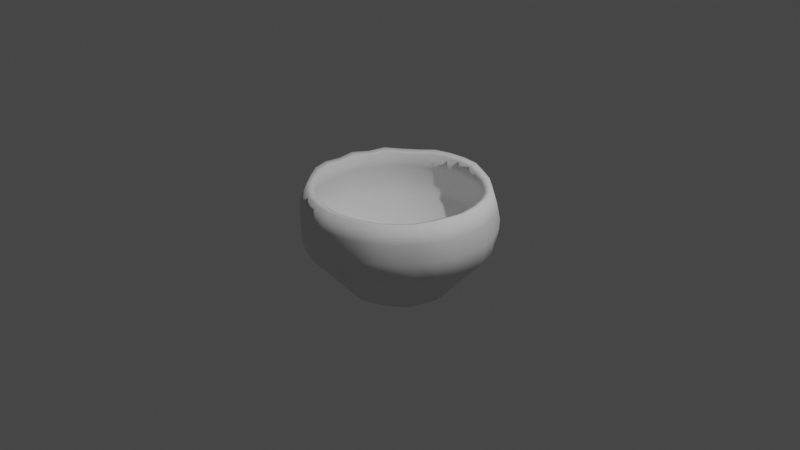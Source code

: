 # Source: woodcup.blend  (saved by Blender 2.80.75; exported with 4.5.12 LTS)
import bpy
from mathutils import Matrix  # noqa: F401  (used for matrix-valued properties, if any)

bpy.ops.wm.read_factory_settings(use_empty=True)
scene = bpy.context.scene
scene.name = 'Scene'

# ---- collections
col_collection = bpy.data.collections.new('Collection'); scene.collection.children.link(col_collection)

# ---- world
world_world = bpy.data.worlds.new('World'); scene.world = world_world
world_world.use_nodes = True; world_world.node_tree.nodes.clear()
_N = world_world.node_tree.nodes; _L = world_world.node_tree.links
n0 = _N.new('ShaderNodeOutputWorld'); n0.name = 'World Output'; n0.location = (300, 300)
n1 = _N.new('ShaderNodeBackground'); n1.name = 'Background'; n1.location = (10, 300)
n1.inputs[0].default_value = (0.05088, 0.05088, 0.05088, 1.0)
_L.new(n1.outputs[0], n0.inputs[0])
n0.is_active_output = True
world_world.color = (0.05088, 0.05088, 0.05088)
world_world.use_sun_shadow = False
world_world.sun_shadow_jitter_overblur = 0.0

# ---- cameras
cam_camera = bpy.data.cameras.new('Camera')
cam_camera.clip_end = 100.0
cam_camera.ortho_scale = 7.314

# ---- lights
light_light = bpy.data.lights.new('Light', 'POINT')
light_light.transmission_factor = 0.0
light_light.energy = 1000.0
light_light.shadow_soft_size = 0.1
light_light.shadow_maximum_resolution = 0.006
light_light.use_absolute_resolution = True

# ---- meshes
me_sphere = bpy.data.meshes.new('Sphere')
me_sphere.from_pydata([(0.0005911, 0.9409, 0.398), (0.0005911, 0.9989, 0.2067), (0.0, 1.0, 7.55e-08), (0.0005911, 0.9989, -0.191), (0.0005912, 0.3126, -0.738), (0.1843, 0.9228, 0.398), (0.1913, 0.9619, 0.1951), (0.1995, 0.9989, 0.007855), (0.1957, 0.9797, -0.191), (0.1023, 0.5104, -0.738), (0.09214, 0.4593, -0.738), (0.07845, 0.3904, -0.738), (0.06, 0.3017, -0.7316), (0.04133, 0.2078, -0.7316), (0.02107, 0.1059, -0.7316), (0.3536, 0.8536, 0.3827), (0.3832, 0.9228, 0.2067), (0.3827, 0.9239, 7.55e-08), (0.3753, 0.9061, -0.1951), (0.1957, 0.4725, -0.7316), (0.1762, 0.4253, -0.7316), (0.1498, 0.3617, -0.7316), (0.1177, 0.2842, -0.7316), (0.08107, 0.1957, -0.7316), (0.04273, 0.1007, -0.738), (0.5133, 0.7682, 0.3827), (0.5449, 0.8155, 0.1951), (0.567, 0.8467, 0.007855), (0.5561, 0.8304, -0.191), (0.2903, 0.4326, -0.738), (0.2557, 0.3827, -0.7316), (0.2175, 0.3255, -0.7316), (0.1748, 0.2597, -0.738), (0.1206, 0.1786, -0.738), (0.06, 0.0898, -0.7316), (0.6533, 0.6533, 0.3827), (0.6935, 0.6935, 0.1951), (0.7215, 0.7199, 0.007855), (0.7076, 0.706, -0.191), (0.3617, 0.3617, -0.7316), (0.3324, 0.3308, -0.738), (0.2768, 0.2768, -0.7316), (0.2175, 0.2175, -0.7316), (0.1498, 0.1498, -0.7316), (0.07637, 0.07637, -0.7316), (0.7837, 0.5223, 0.398), (0.832, 0.5545, 0.2067), (0.8483, 0.5654, 0.007855), (0.8155, 0.5449, -0.1951), (0.4341, 0.2887, -0.738), (0.3908, 0.2597, -0.738), (0.3255, 0.2175, -0.7316), (0.2613, 0.1732, -0.738), (0.1762, 0.1177, -0.7316), (0.0898, 0.06, -0.7316), (0.8708, 0.3594, 0.398), (0.9061, 0.3753, 0.1951), (0.9425, 0.3891, 0.007855), (0.9244, 0.3816, -0.191), (0.4725, 0.1957, -0.7316), (0.4341, 0.1786, -0.738), (0.3617, 0.1498, -0.7316), (0.2842, 0.1177, -0.7316), (0.1957, 0.08107, -0.7316), (0.1023, 0.04114, -0.738), (0.9244, 0.1828, 0.398), (0.9813, 0.1941, 0.2067), (1.0, 0.1979, 0.007855), (0.9813, 0.1941, -0.191), (0.512, 0.1007, -0.738), (0.4515, 0.0898, -0.7316), (0.392, 0.07686, -0.738), (0.3081, 0.06018, -0.738), (0.2124, 0.04114, -0.738), (0.1086, 0.02049, -0.738), (0.9239, -2.745e-07, 0.3827), (0.9808, -3.937e-07, 0.1951), (1.0, -3.788e-07, 7.55e-08), (0.9808, -3.937e-07, -0.1951), (0.522, -0.0009936, -0.738), (0.4603, -3.256e-07, -0.7316), (0.3915, -3.174e-07, -0.7316), (0.3076, -3.297e-07, -0.7316), (0.2119, -3.091e-07, -0.7316), (0.1107, -0.0009937, -0.738), (0.9244, -0.1847, 0.398), (0.9619, -0.1913, 0.1951), (1.0, -0.1999, 0.007855), (0.9619, -0.1913, -0.1951), (0.5016, -0.09978, -0.7316), (0.4608, -0.09254, -0.738), (0.3839, -0.07637, -0.7316), (0.3081, -0.06217, -0.738), (0.2124, -0.04313, -0.738), (0.1086, -0.02247, -0.738), (0.8708, -0.3614, 0.398), (0.9244, -0.3836, 0.2067), (0.9425, -0.3911, 0.007855), (0.9061, -0.3753, -0.1951), (0.4725, -0.1957, -0.7316), (0.4341, -0.1806, -0.738), (0.3617, -0.1498, -0.7316), (0.2903, -0.121, -0.738), (0.2001, -0.08365, -0.738), (0.09978, -0.04133, -0.7316), (0.7682, -0.5133, 0.3827), (0.832, -0.5565, 0.2067), (0.8315, -0.5556, 7.55e-08), (0.832, -0.5565, -0.191), (0.4341, -0.2907, -0.738), (0.3827, -0.2557, -0.7316), (0.3324, -0.2227, -0.738), (0.2613, -0.1752, -0.738), (0.1802, -0.121, -0.738), (0.09214, -0.06217, -0.738), (0.6533, -0.6533, 0.3827), (0.6935, -0.6935, 0.1951), (0.7071, -0.7071, 7.55e-08), (0.6935, -0.6935, -0.1951), (0.3617, -0.3617, -0.7316), (0.3324, -0.3328, -0.738), (0.2828, -0.2832, -0.738), (0.2223, -0.2227, -0.738), (0.1533, -0.1537, -0.738), (0.07845, -0.07885, -0.738), (0.5133, -0.7682, 0.3827), (0.5561, -0.8324, 0.2067), (0.567, -0.8487, 0.007855), (0.5561, -0.8324, -0.191), (0.2842, -0.4253, -0.7316), (0.2557, -0.3827, -0.7316), (0.2175, -0.3255, -0.7316), (0.1709, -0.2557, -0.7316), (0.1177, -0.1762, -0.7316), (0.06176, -0.09254, -0.738), (0.0005912, -0.0009937, -0.738), (0.3536, -0.8536, 0.3827), (0.3753, -0.9061, 0.1951), (0.3907, -0.9429, 0.007855), (0.3753, -0.9061, -0.1951), (0.1957, -0.4725, -0.7316), (0.1762, -0.4253, -0.7316), (0.1533, -0.3697, -0.738), (0.1206, -0.2907, -0.738), (0.08107, -0.1957, -0.7316), (0.04273, -0.1027, -0.738), (0.1802, -0.9061, 0.3827), (0.1913, -0.9619, 0.1951), (0.1951, -0.9808, 7.55e-08), (0.1957, -0.9817, -0.191), (0.09978, -0.5016, -0.7316), (0.09214, -0.4613, -0.738), (0.07845, -0.3924, -0.738), (0.06176, -0.3085, -0.738), (0.04133, -0.2078, -0.7316), (0.02107, -0.1059, -0.7316), (6.357e-08, -0.9239, 0.3827), (0.000591, -1.001, 0.2067), (-1.003e-07, -1.0, 7.55e-08), (-8.544e-08, -0.9808, -0.1951), (0.0005912, -0.5224, -0.738), (9.913e-09, -0.4603, -0.7316), (4.291e-08, -0.3915, -0.7316), (0.0005912, -0.3146, -0.738), (5.941e-08, -0.2119, -0.7316), (5.941e-08, -0.108, -0.7316), (-0.1832, -0.9248, 0.398), (-0.1913, -0.9619, 0.1951), (-0.1983, -1.001, 0.007855), (-0.1945, -0.9817, -0.191), (-0.1011, -0.5124, -0.738), (-0.0898, -0.4515, -0.7316), (-0.07727, -0.3924, -0.738), (-0.06058, -0.3085, -0.738), (-0.04155, -0.2128, -0.738), (-0.02089, -0.109, -0.738), (-0.3598, -0.8712, 0.398), (-0.3753, -0.9061, 0.1951), (-0.3827, -0.9239, 7.55e-08), (-0.3753, -0.9061, -0.1951), (-0.1957, -0.4725, -0.7316), (-0.1762, -0.4253, -0.7316), (-0.1498, -0.3617, -0.7316), (-0.1194, -0.2907, -0.738), (-0.08107, -0.1957, -0.7316), (-0.04133, -0.09978, -0.7316), (-0.5133, -0.7682, 0.3827), (-0.5549, -0.8324, 0.2067), (-0.5556, -0.8315, 7.55e-08), (-0.5449, -0.8155, -0.1951), (-0.2842, -0.4253, -0.7316), (-0.2601, -0.3912, -0.738), (-0.2175, -0.3255, -0.7316), (-0.1736, -0.2617, -0.738), (-0.1177, -0.1762, -0.7316), (-0.06058, -0.09254, -0.738), (-0.6533, -0.6533, 0.3827), (-0.7064, -0.708, 0.2067), (-0.7071, -0.7071, 7.55e-08), (-0.7064, -0.708, -0.191), (-0.3617, -0.3617, -0.7316), (-0.3312, -0.3328, -0.738), (-0.2768, -0.2768, -0.7316), (-0.2175, -0.2175, -0.7316), (-0.1521, -0.1537, -0.738), (-0.07637, -0.07637, -0.7316), (-0.7682, -0.5133, 0.3827), (-0.8308, -0.5565, 0.2067), (-0.8315, -0.5556, 7.55e-08), (-0.8308, -0.5565, -0.191), (-0.4253, -0.2842, -0.7316), (-0.3896, -0.2617, -0.738), (-0.3312, -0.2227, -0.738), (-0.2557, -0.1709, -0.7316), (-0.179, -0.121, -0.738), (-0.09096, -0.06217, -0.738), (-0.8696, -0.3614, 0.398), (-0.9232, -0.3836, 0.2067), (-0.9413, -0.3911, 0.007855), (-0.9061, -0.3753, -0.1951), (-0.4725, -0.1957, -0.7316), (-0.433, -0.1806, -0.738), (-0.3617, -0.1498, -0.7316), (-0.2891, -0.121, -0.738), (-0.1957, -0.08107, -0.7316), (-0.1011, -0.04313, -0.738), (-0.9232, -0.1847, 0.398), (-0.9801, -0.1961, 0.2067), (-0.9993, -0.1999, 0.007855), (-0.9619, -0.1913, -0.1951), (-0.5108, -0.1027, -0.738), (-0.4597, -0.09254, -0.738), (-0.3908, -0.07885, -0.738), (-0.3069, -0.06217, -0.738), (-0.2112, -0.04313, -0.738), (-0.1074, -0.02247, -0.738), (-0.9239, -3.192e-07, 0.3827), (-0.9808, -9.567e-08, 0.1951), (-1.019, -0.0009935, 0.007855), (-0.9993, -0.0009934, -0.191), (-0.5115, -3.174e-07, -0.7316), (-0.4687, -0.0009936, -0.738), (-0.3915, -2.431e-07, -0.7316), (-0.313, -0.0009936, -0.738), (-0.2119, -2.802e-07, -0.7316), (-0.1095, -0.0009937, -0.738), (-0.9232, 0.1828, 0.398), (-0.9801, 0.1941, 0.2067), (-0.9993, 0.1979, 0.007855), (-0.9801, 0.1941, -0.191), (-0.5108, 0.1007, -0.738), (-0.4597, 0.09056, -0.738), (-0.3908, 0.07686, -0.738), (-0.3017, 0.06, -0.7316), (-0.2112, 0.04114, -0.738), (-0.1059, 0.02107, -0.7316), (-0.8536, 0.3536, 0.3827), (-0.9232, 0.3816, 0.2067), (-0.9239, 0.3827, 7.55e-08), (-0.9061, 0.3753, -0.1951), (-0.4725, 0.1957, -0.7316), (-0.433, 0.1786, -0.738), (-0.3681, 0.1517, -0.738), (-0.2842, 0.1177, -0.7316), (-0.199, 0.08166, -0.738), (-0.1011, 0.04114, -0.738), (-0.7825, 0.5223, 0.398), (-0.8308, 0.5545, 0.2067), (-0.8315, 0.5556, 7.55e-08), (-0.8308, 0.5545, -0.191), (-0.433, 0.2887, -0.738), (-0.3827, 0.2557, -0.7316), (-0.3312, 0.2207, -0.738), (-0.2601, 0.1732, -0.738), (-0.179, 0.119, -0.738), (-0.0898, 0.06, -0.7316), (-0.6533, 0.6533, 0.3827), (-0.7064, 0.706, 0.2067), (-0.7203, 0.7199, 0.007855), (-0.6935, 0.6935, -0.1951), (-0.3681, 0.3677, -0.738), (-0.3312, 0.3308, -0.738), (-0.2816, 0.2812, -0.738), (-0.2211, 0.2207, -0.738), (-0.1521, 0.1517, -0.738), (-0.07637, 0.07637, -0.7316), (-0.5133, 0.7682, 0.3827), (-0.5549, 0.8304, 0.2067), (-0.5556, 0.8315, 7.55e-08), (-0.5549, 0.8304, -0.191), (-0.2891, 0.4326, -0.738), (-0.2601, 0.3892, -0.738), (-0.2175, 0.3255, -0.7316), (-0.1736, 0.2597, -0.738), (-0.1177, 0.1762, -0.7316), (-0.06058, 0.09056, -0.738), (-0.3598, 0.8692, 0.398), (-0.382, 0.9228, 0.2067), (-0.3895, 0.9409, 0.007855), (-0.3753, 0.9061, -0.1951), (-0.1957, 0.4725, -0.7316), (-0.179, 0.4326, -0.738), (-0.1521, 0.3677, -0.738), (-0.1194, 0.2887, -0.738), (-0.08107, 0.1957, -0.7316), (-0.04133, 0.09978, -0.7316), (-0.1832, 0.9228, 0.398), (-0.1945, 0.9797, 0.2067), (-0.1951, 0.9808, 7.55e-08), (-0.1945, 0.9797, -0.191), (-0.1011, 0.5104, -0.738), (-0.0898, 0.4515, -0.7316), (-0.07637, 0.3839, -0.7316), (-0.06058, 0.3065, -0.738), (-0.04154, 0.2108, -0.738), (-0.02107, 0.1059, -0.7316), (9.241e-08, 0.5115, -0.7316), (2.079e-07, 0.4603, -0.7316), (1.419e-07, 0.3915, -0.7316), (0.0005912, 0.215, -0.738), (0.0005912, 0.1091, -0.738)], [], [(1, 0, 5, 6), (320, 319, 13, 14), (2, 1, 6, 7), (135, 320, 14), (3, 2, 7, 8), (316, 3, 8, 9), (317, 316, 9, 10), (318, 317, 10, 11), (4, 318, 11, 12), (319, 4, 12, 13), (12, 11, 21, 22), (13, 12, 22, 23), (6, 5, 15, 16), (14, 13, 23, 24), (7, 6, 16, 17), (135, 14, 24), (8, 7, 17, 18), (9, 8, 18, 19), (10, 9, 19, 20), (11, 10, 20, 21), (19, 18, 28, 29), (20, 19, 29, 30), (21, 20, 30, 31), (22, 21, 31, 32), (23, 22, 32, 33), (16, 15, 25, 26), (24, 23, 33, 34), (17, 16, 26, 27), (135, 24, 34), (18, 17, 27, 28), (33, 32, 42, 43), (26, 25, 35, 36), (34, 33, 43, 44), (27, 26, 36, 37), (135, 34, 44), (28, 27, 37, 38), (29, 28, 38, 39), (30, 29, 39, 40), (31, 30, 40, 41), (32, 31, 41, 42), (40, 39, 49, 50), (41, 40, 50, 51), (42, 41, 51, 52), (43, 42, 52, 53), (36, 35, 45, 46), (44, 43, 53, 54), (37, 36, 46, 47), (135, 44, 54), (38, 37, 47, 48), (39, 38, 48, 49), (46, 45, 55, 56), (54, 53, 63, 64), (47, 46, 56, 57), (135, 54, 64), (48, 47, 57, 58), (49, 48, 58, 59), (50, 49, 59, 60), (51, 50, 60, 61), (52, 51, 61, 62), (53, 52, 62, 63), (60, 59, 69, 70), (61, 60, 70, 71), (62, 61, 71, 72), (63, 62, 72, 73), (56, 55, 65, 66), (64, 63, 73, 74), (57, 56, 66, 67), (135, 64, 74), (58, 57, 67, 68), (59, 58, 68, 69), (74, 73, 83, 84), (67, 66, 76, 77), (135, 74, 84), (68, 67, 77, 78), (69, 68, 78, 79), (70, 69, 79, 80), (71, 70, 80, 81), (72, 71, 81, 82), (73, 72, 82, 83), (66, 65, 75, 76), (81, 80, 90, 91), (82, 81, 91, 92), (83, 82, 92, 93), (76, 75, 85, 86), (84, 83, 93, 94), (77, 76, 86, 87), (135, 84, 94), (78, 77, 87, 88), (79, 78, 88, 89), (80, 79, 89, 90), (87, 86, 96, 97), (135, 94, 104), (88, 87, 97, 98), (89, 88, 98, 99), (90, 89, 99, 100), (91, 90, 100, 101), (92, 91, 101, 102), (93, 92, 102, 103), (86, 85, 95, 96), (94, 93, 103, 104), (101, 100, 110, 111), (102, 101, 111, 112), (103, 102, 112, 113), (96, 95, 105, 106), (104, 103, 113, 114), (97, 96, 106, 107), (135, 104, 114), (98, 97, 107, 108), (99, 98, 108, 109), (100, 99, 109, 110), (135, 114, 124), (108, 107, 117, 118), (109, 108, 118, 119), (110, 109, 119, 120), (111, 110, 120, 121), (112, 111, 121, 122), (113, 112, 122, 123), (106, 105, 115, 116), (114, 113, 123, 124), (107, 106, 116, 117), (122, 121, 131, 132), (123, 122, 132, 133), (116, 115, 125, 126), (124, 123, 133, 134), (117, 116, 126, 127), (135, 124, 134), (118, 117, 127, 128), (119, 118, 128, 129), (120, 119, 129, 130), (121, 120, 130, 131), (129, 128, 139, 140), (130, 129, 140, 141), (131, 130, 141, 142), (132, 131, 142, 143), (133, 132, 143, 144), (126, 125, 136, 137), (134, 133, 144, 145), (127, 126, 137, 138), (135, 134, 145), (128, 127, 138, 139), (144, 143, 153, 154), (137, 136, 146, 147), (145, 144, 154, 155), (138, 137, 147, 148), (135, 145, 155), (139, 138, 148, 149), (140, 139, 149, 150), (141, 140, 150, 151), (142, 141, 151, 152), (143, 142, 152, 153), (150, 149, 159, 160), (151, 150, 160, 161), (152, 151, 161, 162), (153, 152, 162, 163), (154, 153, 163, 164), (147, 146, 156, 157), (155, 154, 164, 165), (148, 147, 157, 158), (135, 155, 165), (149, 148, 158, 159), (164, 163, 173, 174), (157, 156, 166, 167), (165, 164, 174, 175), (158, 157, 167, 168), (135, 165, 175), (159, 158, 168, 169), (160, 159, 169, 170), (161, 160, 170, 171), (162, 161, 171, 172), (163, 162, 172, 173), (171, 170, 180, 181), (172, 171, 181, 182), (173, 172, 182, 183), (174, 173, 183, 184), (167, 166, 176, 177), (175, 174, 184, 185), (168, 167, 177, 178), (135, 175, 185), (169, 168, 178, 179), (170, 169, 179, 180), (177, 176, 186, 187), (185, 184, 194, 195), (178, 177, 187, 188), (135, 185, 195), (179, 178, 188, 189), (180, 179, 189, 190), (181, 180, 190, 191), (182, 181, 191, 192), (183, 182, 192, 193), (184, 183, 193, 194), (191, 190, 200, 201), (192, 191, 201, 202), (193, 192, 202, 203), (194, 193, 203, 204), (187, 186, 196, 197), (195, 194, 204, 205), (188, 187, 197, 198), (135, 195, 205), (189, 188, 198, 199), (190, 189, 199, 200), (205, 204, 214, 215), (198, 197, 207, 208), (135, 205, 215), (199, 198, 208, 209), (200, 199, 209, 210), (201, 200, 210, 211), (202, 201, 211, 212), (203, 202, 212, 213), (204, 203, 213, 214), (197, 196, 206, 207), (212, 211, 221, 222), (213, 212, 222, 223), (214, 213, 223, 224), (207, 206, 216, 217), (215, 214, 224, 225), (208, 207, 217, 218), (135, 215, 225), (209, 208, 218, 219), (210, 209, 219, 220), (211, 210, 220, 221), (135, 225, 235), (219, 218, 228, 229), (220, 219, 229, 230), (221, 220, 230, 231), (222, 221, 231, 232), (223, 222, 232, 233), (224, 223, 233, 234), (217, 216, 226, 227), (225, 224, 234, 235), (218, 217, 227, 228), (233, 232, 242, 243), (234, 233, 243, 244), (227, 226, 236, 237), (235, 234, 244, 245), (228, 227, 237, 238), (135, 235, 245), (229, 228, 238, 239), (230, 229, 239, 240), (231, 230, 240, 241), (232, 231, 241, 242), (239, 238, 248, 249), (240, 239, 249, 250), (241, 240, 250, 251), (242, 241, 251, 252), (243, 242, 252, 253), (244, 243, 253, 254), (237, 236, 246, 247), (245, 244, 254, 255), (238, 237, 247, 248), (135, 245, 255), (253, 252, 262, 263), (254, 253, 263, 264), (247, 246, 256, 257), (255, 254, 264, 265), (248, 247, 257, 258), (135, 255, 265), (249, 248, 258, 259), (250, 249, 259, 260), (251, 250, 260, 261), (252, 251, 261, 262), (260, 259, 269, 270), (261, 260, 270, 271), (262, 261, 271, 272), (263, 262, 272, 273), (264, 263, 273, 274), (257, 256, 266, 267), (265, 264, 274, 275), (258, 257, 267, 268), (135, 265, 275), (259, 258, 268, 269), (274, 273, 283, 284), (267, 266, 276, 277), (275, 274, 284, 285), (268, 267, 277, 278), (135, 275, 285), (269, 268, 278, 279), (270, 269, 279, 280), (271, 270, 280, 281), (272, 271, 281, 282), (273, 272, 282, 283), (280, 279, 289, 290), (281, 280, 290, 291), (282, 281, 291, 292), (283, 282, 292, 293), (284, 283, 293, 294), (277, 276, 286, 287), (285, 284, 294, 295), (278, 277, 287, 288), (135, 285, 295), (279, 278, 288, 289), (294, 293, 303, 304), (287, 286, 296, 297), (295, 294, 304, 305), (288, 287, 297, 298), (135, 295, 305), (289, 288, 298, 299), (290, 289, 299, 300), (291, 290, 300, 301), (292, 291, 301, 302), (293, 292, 302, 303), (301, 300, 310, 311), (302, 301, 311, 312), (303, 302, 312, 313), (304, 303, 313, 314), (297, 296, 306, 307), (305, 304, 314, 315), (298, 297, 307, 308), (135, 305, 315), (299, 298, 308, 309), (300, 299, 309, 310), (315, 314, 319, 320), (308, 307, 1, 2), (135, 315, 320), (309, 308, 2, 3), (310, 309, 3, 316), (311, 310, 316, 317), (312, 311, 317, 318), (313, 312, 318, 4), (314, 313, 4, 319), (307, 306, 0, 1)])
me_sphere.polygons.foreach_set('use_smooth', [True] * 320)
_uv = me_sphere.uv_layers.new(name='UVMap')
_uv.uv.foreach_set('vector', [0.75, 0.5625, 0.75, 0.625, 0.7188, 0.625, 0.7188, 0.5625, 0.75, 0.0625, 0.75, 0.125, 0.7188, 0.125, 0.7187, 0.0625, 0.75, 0.5, 0.75, 0.5625, 0.7188, 0.5625, 0.7188, 0.5, 0.7344, 0.0, 0.75, 0.0625, 0.7187, 0.0625, 0.75, 0.4375, 0.75, 0.5, 0.7188, 0.5, 0.7188, 0.4375, 0.75, 0.375, 0.75, 0.4375, 0.7188, 0.4375, 0.7188, 0.375, 0.75, 0.3125, 0.75, 0.375, 0.7188, 0.375, 0.7188, 0.3125, 0.75, 0.25, 0.75, 0.3125, 0.7188, 0.3125, 0.7188, 0.25, 0.75, 0.1875, 0.75, 0.25, 0.7188, 0.25, 0.7188, 0.1875, 0.75, 0.125, 0.75, 0.1875, 0.7188, 0.1875, 0.7188, 0.125, 0.7188, 0.1875, 0.7188, 0.25, 0.6875, 0.25, 0.6875, 0.1875, 0.7188, 0.125, 0.7188, 0.1875, 0.6875, 0.1875, 0.6875, 0.125, 0.7188, 0.5625, 0.7188, 0.625, 0.6875, 0.625, 0.6875, 0.5625, 0.7187, 0.0625, 0.7188, 0.125, 0.6875, 0.125, 0.6875, 0.0625, 0.7188, 0.5, 0.7188, 0.5625, 0.6875, 0.5625, 0.6875, 0.5, 0.7031, 0.0, 0.7187, 0.0625, 0.6875, 0.0625, 0.7188, 0.4375, 0.7188, 0.5, 0.6875, 0.5, 0.6875, 0.4375, 0.7188, 0.375, 0.7188, 0.4375, 0.6875, 0.4375, 0.6875, 0.375, 0.7188, 0.3125, 0.7188, 0.375, 0.6875, 0.375, 0.6875, 0.3125, 0.7188, 0.25, 0.7188, 0.3125, 0.6875, 0.3125, 0.6875, 0.25, 0.6875, 0.375, 0.6875, 0.4375, 0.6562, 0.4375, 0.6562, 0.375, 0.6875, 0.3125, 0.6875, 0.375, 0.6562, 0.375, 0.6562, 0.3125, 0.6875, 0.25, 0.6875, 0.3125, 0.6562, 0.3125, 0.6562, 0.25, 0.6875, 0.1875, 0.6875, 0.25, 0.6562, 0.25, 0.6562, 0.1875, 0.6875, 0.125, 0.6875, 0.1875, 0.6562, 0.1875, 0.6562, 0.125, 0.6875, 0.5625, 0.6875, 0.625, 0.6562, 0.625, 0.6562, 0.5625, 0.6875, 0.0625, 0.6875, 0.125, 0.6562, 0.125, 0.6562, 0.0625, 0.6875, 0.5, 0.6875, 0.5625, 0.6562, 0.5625, 0.6562, 0.5, 0.6719, 0.0, 0.6875, 0.0625, 0.6562, 0.0625, 0.6875, 0.4375, 0.6875, 0.5, 0.6562, 0.5, 0.6562, 0.4375, 0.6562, 0.125, 0.6562, 0.1875, 0.625, 0.1875, 0.625, 0.125, 0.6562, 0.5625, 0.6562, 0.625, 0.625, 0.625, 0.625, 0.5625, 0.6562, 0.0625, 0.6562, 0.125, 0.625, 0.125, 0.625, 0.0625, 0.6562, 0.5, 0.6562, 0.5625, 0.625, 0.5625, 0.625, 0.5, 0.6406, 0.0, 0.6562, 0.0625, 0.625, 0.0625, 0.6562, 0.4375, 0.6562, 0.5, 0.625, 0.5, 0.625, 0.4375, 0.6562, 0.375, 0.6562, 0.4375, 0.625, 0.4375, 0.625, 0.375, 0.6562, 0.3125, 0.6562, 0.375, 0.625, 0.375, 0.625, 0.3125, 0.6562, 0.25, 0.6562, 0.3125, 0.625, 0.3125, 0.625, 0.25, 0.6562, 0.1875, 0.6562, 0.25, 0.625, 0.25, 0.625, 0.1875, 0.625, 0.3125, 0.625, 0.375, 0.5937, 0.375, 0.5937, 0.3125, 0.625, 0.25, 0.625, 0.3125, 0.5937, 0.3125, 0.5937, 0.25, 0.625, 0.1875, 0.625, 0.25, 0.5937, 0.25, 0.5937, 0.1875, 0.625, 0.125, 0.625, 0.1875, 0.5937, 0.1875, 0.5937, 0.125, 0.625, 0.5625, 0.625, 0.625, 0.5937, 0.625, 0.5937, 0.5625, 0.625, 0.0625, 0.625, 0.125, 0.5937, 0.125, 0.5937, 0.0625, 0.625, 0.5, 0.625, 0.5625, 0.5937, 0.5625, 0.5937, 0.5, 0.6094, 0.0, 0.625, 0.0625, 0.5937, 0.0625, 0.625, 0.4375, 0.625, 0.5, 0.5937, 0.5, 0.5937, 0.4375, 0.625, 0.375, 0.625, 0.4375, 0.5937, 0.4375, 0.5937, 0.375, 0.5937, 0.5625, 0.5937, 0.625, 0.5625, 0.625, 0.5625, 0.5625, 0.5937, 0.0625, 0.5937, 0.125, 0.5625, 0.125, 0.5625, 0.0625, 0.5937, 0.5, 0.5937, 0.5625, 0.5625, 0.5625, 0.5625, 0.5, 0.5781, 0.0, 0.5937, 0.0625, 0.5625, 0.0625, 0.5937, 0.4375, 0.5937, 0.5, 0.5625, 0.5, 0.5625, 0.4375, 0.5937, 0.375, 0.5937, 0.4375, 0.5625, 0.4375, 0.5625, 0.375, 0.5937, 0.3125, 0.5937, 0.375, 0.5625, 0.375, 0.5625, 0.3125, 0.5937, 0.25, 0.5937, 0.3125, 0.5625, 0.3125, 0.5625, 0.25, 0.5937, 0.1875, 0.5937, 0.25, 0.5625, 0.25, 0.5625, 0.1875, 0.5937, 0.125, 0.5937, 0.1875, 0.5625, 0.1875, 0.5625, 0.125, 0.5625, 0.3125, 0.5625, 0.375, 0.5312, 0.375, 0.5312, 0.3125, 0.5625, 0.25, 0.5625, 0.3125, 0.5312, 0.3125, 0.5312, 0.25, 0.5625, 0.1875, 0.5625, 0.25, 0.5312, 0.25, 0.5312, 0.1875, 0.5625, 0.125, 0.5625, 0.1875, 0.5312, 0.1875, 0.5312, 0.125, 0.5625, 0.5625, 0.5625, 0.625, 0.5312, 0.625, 0.5312, 0.5625, 0.5625, 0.0625, 0.5625, 0.125, 0.5312, 0.125, 0.5312, 0.0625, 0.5625, 0.5, 0.5625, 0.5625, 0.5312, 0.5625, 0.5312, 0.5, 0.5469, 0.0, 0.5625, 0.0625, 0.5312, 0.0625, 0.5625, 0.4375, 0.5625, 0.5, 0.5312, 0.5, 0.5312, 0.4375, 0.5625, 0.375, 0.5625, 0.4375, 0.5312, 0.4375, 0.5312, 0.375, 0.5312, 0.0625, 0.5312, 0.125, 0.5, 0.125, 0.5, 0.0625, 0.5312, 0.5, 0.5312, 0.5625, 0.5, 0.5625, 0.5, 0.5, 0.5156, 0.0, 0.5312, 0.0625, 0.5, 0.0625, 0.5312, 0.4375, 0.5312, 0.5, 0.5, 0.5, 0.5, 0.4375, 0.5312, 0.375, 0.5312, 0.4375, 0.5, 0.4375, 0.5, 0.375, 0.5312, 0.3125, 0.5312, 0.375, 0.5, 0.375, 0.5, 0.3125, 0.5312, 0.25, 0.5312, 0.3125, 0.5, 0.3125, 0.5, 0.25, 0.5312, 0.1875, 0.5312, 0.25, 0.5, 0.25, 0.5, 0.1875, 0.5312, 0.125, 0.5312, 0.1875, 0.5, 0.1875, 0.5, 0.125, 0.5312, 0.5625, 0.5312, 0.625, 0.5, 0.625, 0.5, 0.5625, 0.5, 0.25, 0.5, 0.3125, 0.4687, 0.3125, 0.4687, 0.25, 0.5, 0.1875, 0.5, 0.25, 0.4687, 0.25, 0.4687, 0.1875, 0.5, 0.125, 0.5, 0.1875, 0.4687, 0.1875, 0.4687, 0.125, 0.5, 0.5625, 0.5, 0.625, 0.4687, 0.625, 0.4687, 0.5625, 0.5, 0.0625, 0.5, 0.125, 0.4687, 0.125, 0.4687, 0.0625, 0.5, 0.5, 0.5, 0.5625, 0.4687, 0.5625, 0.4687, 0.5, 0.4844, 0.0, 0.5, 0.0625, 0.4687, 0.0625, 0.5, 0.4375, 0.5, 0.5, 0.4687, 0.5, 0.4687, 0.4375, 0.5, 0.375, 0.5, 0.4375, 0.4687, 0.4375, 0.4687, 0.375, 0.5, 0.3125, 0.5, 0.375, 0.4687, 0.375, 0.4687, 0.3125, 0.4687, 0.5, 0.4687, 0.5625, 0.4375, 0.5625, 0.4375, 0.5, 0.4531, 0.0, 0.4687, 0.0625, 0.4375, 0.0625, 0.4687, 0.4375, 0.4687, 0.5, 0.4375, 0.5, 0.4375, 0.4375, 0.4687, 0.375, 0.4687, 0.4375, 0.4375, 0.4375, 0.4375, 0.375, 0.4687, 0.3125, 0.4687, 0.375, 0.4375, 0.375, 0.4375, 0.3125, 0.4687, 0.25, 0.4687, 0.3125, 0.4375, 0.3125, 0.4375, 0.25, 0.4687, 0.1875, 0.4687, 0.25, 0.4375, 0.25, 0.4375, 0.1875, 0.4687, 0.125, 0.4687, 0.1875, 0.4375, 0.1875, 0.4375, 0.125, 0.4687, 0.5625, 0.4687, 0.625, 0.4375, 0.625, 0.4375, 0.5625, 0.4687, 0.0625, 0.4687, 0.125, 0.4375, 0.125, 0.4375, 0.0625, 0.4375, 0.25, 0.4375, 0.3125, 0.4062, 0.3125, 0.4062, 0.25, 0.4375, 0.1875, 0.4375, 0.25, 0.4062, 0.25, 0.4062, 0.1875, 0.4375, 0.125, 0.4375, 0.1875, 0.4062, 0.1875, 0.4062, 0.125, 0.4375, 0.5625, 0.4375, 0.625, 0.4062, 0.625, 0.4062, 0.5625, 0.4375, 0.0625, 0.4375, 0.125, 0.4062, 0.125, 0.4062, 0.0625, 0.4375, 0.5, 0.4375, 0.5625, 0.4062, 0.5625, 0.4062, 0.5, 0.4219, 0.0, 0.4375, 0.0625, 0.4062, 0.0625, 0.4375, 0.4375, 0.4375, 0.5, 0.4062, 0.5, 0.4062, 0.4375, 0.4375, 0.375, 0.4375, 0.4375, 0.4062, 0.4375, 0.4062, 0.375, 0.4375, 0.3125, 0.4375, 0.375, 0.4062, 0.375, 0.4062, 0.3125, 0.3906, 0.0, 0.4062, 0.0625, 0.375, 0.0625, 0.4062, 0.4375, 0.4062, 0.5, 0.375, 0.5, 0.375, 0.4375, 0.4062, 0.375, 0.4062, 0.4375, 0.375, 0.4375, 0.375, 0.375, 0.4062, 0.3125, 0.4062, 0.375, 0.375, 0.375, 0.375, 0.3125, 0.4062, 0.25, 0.4062, 0.3125, 0.375, 0.3125, 0.375, 0.25, 0.4062, 0.1875, 0.4062, 0.25, 0.375, 0.25, 0.375, 0.1875, 0.4062, 0.125, 0.4062, 0.1875, 0.375, 0.1875, 0.375, 0.125, 0.4062, 0.5625, 0.4062, 0.625, 0.375, 0.625, 0.375, 0.5625, 0.4062, 0.0625, 0.4062, 0.125, 0.375, 0.125, 0.375, 0.0625, 0.4062, 0.5, 0.4062, 0.5625, 0.375, 0.5625, 0.375, 0.5, 0.375, 0.1875, 0.375, 0.25, 0.3437, 0.25, 0.3437, 0.1875, 0.375, 0.125, 0.375, 0.1875, 0.3437, 0.1875, 0.3437, 0.125, 0.375, 0.5625, 0.375, 0.625, 0.3437, 0.625, 0.3437, 0.5625, 0.375, 0.0625, 0.375, 0.125, 0.3437, 0.125, 0.3437, 0.0625, 0.375, 0.5, 0.375, 0.5625, 0.3437, 0.5625, 0.3437, 0.5, 0.3594, 0.0, 0.375, 0.0625, 0.3437, 0.0625, 0.375, 0.4375, 0.375, 0.5, 0.3437, 0.5, 0.3437, 0.4375, 0.375, 0.375, 0.375, 0.4375, 0.3437, 0.4375, 0.3437, 0.375, 0.375, 0.3125, 0.375, 0.375, 0.3437, 0.375, 0.3437, 0.3125, 0.375, 0.25, 0.375, 0.3125, 0.3437, 0.3125, 0.3437, 0.25, 0.3437, 0.375, 0.3437, 0.4375, 0.3125, 0.4375, 0.3125, 0.375, 0.3437, 0.3125, 0.3437, 0.375, 0.3125, 0.375, 0.3125, 0.3125, 0.3437, 0.25, 0.3437, 0.3125, 0.3125, 0.3125, 0.3125, 0.25, 0.3437, 0.1875, 0.3437, 0.25, 0.3125, 0.25, 0.3125, 0.1875, 0.3437, 0.125, 0.3437, 0.1875, 0.3125, 0.1875, 0.3125, 0.125, 0.3437, 0.5625, 0.3437, 0.625, 0.3125, 0.625, 0.3125, 0.5625, 0.3437, 0.0625, 0.3437, 0.125, 0.3125, 0.125, 0.3125, 0.0625, 0.3437, 0.5, 0.3437, 0.5625, 0.3125, 0.5625, 0.3125, 0.5, 0.3281, 0.0, 0.3437, 0.0625, 0.3125, 0.0625, 0.3437, 0.4375, 0.3437, 0.5, 0.3125, 0.5, 0.3125, 0.4375, 0.3125, 0.125, 0.3125, 0.1875, 0.2812, 0.1875, 0.2812, 0.125, 0.3125, 0.5625, 0.3125, 0.625, 0.2812, 0.625, 0.2812, 0.5625, 0.3125, 0.0625, 0.3125, 0.125, 0.2812, 0.125, 0.2812, 0.0625, 0.3125, 0.5, 0.3125, 0.5625, 0.2812, 0.5625, 0.2812, 0.5, 0.2969, 0.0, 0.3125, 0.0625, 0.2812, 0.0625, 0.3125, 0.4375, 0.3125, 0.5, 0.2812, 0.5, 0.2812, 0.4375, 0.3125, 0.375, 0.3125, 0.4375, 0.2812, 0.4375, 0.2812, 0.375, 0.3125, 0.3125, 0.3125, 0.375, 0.2812, 0.375, 0.2812, 0.3125, 0.3125, 0.25, 0.3125, 0.3125, 0.2812, 0.3125, 0.2812, 0.25, 0.3125, 0.1875, 0.3125, 0.25, 0.2812, 0.25, 0.2812, 0.1875, 0.2812, 0.375, 0.2812, 0.4375, 0.25, 0.4375, 0.25, 0.375, 0.2812, 0.3125, 0.2812, 0.375, 0.25, 0.375, 0.25, 0.3125, 0.2812, 0.25, 0.2812, 0.3125, 0.25, 0.3125, 0.25, 0.25, 0.2812, 0.1875, 0.2812, 0.25, 0.25, 0.25, 0.25, 0.1875, 0.2812, 0.125, 0.2812, 0.1875, 0.25, 0.1875, 0.25, 0.125, 0.2812, 0.5625, 0.2812, 0.625, 0.25, 0.625, 0.25, 0.5625, 0.2812, 0.0625, 0.2812, 0.125, 0.25, 0.125, 0.25, 0.0625, 0.2812, 0.5, 0.2812, 0.5625, 0.25, 0.5625, 0.25, 0.5, 0.2656, 0.0, 0.2812, 0.0625, 0.25, 0.0625, 0.2812, 0.4375, 0.2812, 0.5, 0.25, 0.5, 0.25, 0.4375, 0.25, 0.125, 0.25, 0.1875, 0.2188, 0.1875, 0.2188, 0.125, 0.25, 0.5625, 0.25, 0.625, 0.2188, 0.625, 0.2187, 0.5625, 0.25, 0.0625, 0.25, 0.125, 0.2188, 0.125, 0.2188, 0.0625, 0.25, 0.5, 0.25, 0.5625, 0.2187, 0.5625, 0.2187, 0.5, 0.2344, 0.0, 0.25, 0.0625, 0.2188, 0.0625, 0.25, 0.4375, 0.25, 0.5, 0.2187, 0.5, 0.2187, 0.4375, 0.25, 0.375, 0.25, 0.4375, 0.2187, 0.4375, 0.2188, 0.375, 0.25, 0.3125, 0.25, 0.375, 0.2188, 0.375, 0.2187, 0.3125, 0.25, 0.25, 0.25, 0.3125, 0.2187, 0.3125, 0.2187, 0.25, 0.25, 0.1875, 0.25, 0.25, 0.2187, 0.25, 0.2188, 0.1875, 0.2187, 0.3125, 0.2188, 0.375, 0.1875, 0.375, 0.1875, 0.3125, 0.2187, 0.25, 0.2187, 0.3125, 0.1875, 0.3125, 0.1875, 0.25, 0.2188, 0.1875, 0.2187, 0.25, 0.1875, 0.25, 0.1875, 0.1875, 0.2188, 0.125, 0.2188, 0.1875, 0.1875, 0.1875, 0.1875, 0.125, 0.2187, 0.5625, 0.2188, 0.625, 0.1875, 0.625, 0.1875, 0.5625, 0.2188, 0.0625, 0.2188, 0.125, 0.1875, 0.125, 0.1875, 0.0625, 0.2187, 0.5, 0.2187, 0.5625, 0.1875, 0.5625, 0.1875, 0.5, 0.2031, 0.0, 0.2188, 0.0625, 0.1875, 0.0625, 0.2187, 0.4375, 0.2187, 0.5, 0.1875, 0.5, 0.1875, 0.4375, 0.2188, 0.375, 0.2187, 0.4375, 0.1875, 0.4375, 0.1875, 0.375, 0.1875, 0.5625, 0.1875, 0.625, 0.1563, 0.625, 0.1562, 0.5625, 0.1875, 0.0625, 0.1875, 0.125, 0.1563, 0.125, 0.1563, 0.0625, 0.1875, 0.5, 0.1875, 0.5625, 0.1562, 0.5625, 0.1562, 0.5, 0.1719, 0.0, 0.1875, 0.0625, 0.1563, 0.0625, 0.1875, 0.4375, 0.1875, 0.5, 0.1562, 0.5, 0.1562, 0.4375, 0.1875, 0.375, 0.1875, 0.4375, 0.1562, 0.4375, 0.1563, 0.375, 0.1875, 0.3125, 0.1875, 0.375, 0.1563, 0.375, 0.1562, 0.3125, 0.1875, 0.25, 0.1875, 0.3125, 0.1562, 0.3125, 0.1563, 0.25, 0.1875, 0.1875, 0.1875, 0.25, 0.1563, 0.25, 0.1563, 0.1875, 0.1875, 0.125, 0.1875, 0.1875, 0.1563, 0.1875, 0.1563, 0.125, 0.1562, 0.3125, 0.1563, 0.375, 0.125, 0.375, 0.125, 0.3125, 0.1563, 0.25, 0.1562, 0.3125, 0.125, 0.3125, 0.125, 0.25, 0.1563, 0.1875, 0.1563, 0.25, 0.125, 0.25, 0.125, 0.1875, 0.1563, 0.125, 0.1563, 0.1875, 0.125, 0.1875, 0.125, 0.125, 0.1562, 0.5625, 0.1563, 0.625, 0.125, 0.625, 0.125, 0.5625, 0.1563, 0.0625, 0.1563, 0.125, 0.125, 0.125, 0.125, 0.0625, 0.1562, 0.5, 0.1562, 0.5625, 0.125, 0.5625, 0.125, 0.5, 0.1406, 0.0, 0.1563, 0.0625, 0.125, 0.0625, 0.1562, 0.4375, 0.1562, 0.5, 0.125, 0.5, 0.125, 0.4375, 0.1563, 0.375, 0.1562, 0.4375, 0.125, 0.4375, 0.125, 0.375, 0.125, 0.0625, 0.125, 0.125, 0.09375, 0.125, 0.09375, 0.0625, 0.125, 0.5, 0.125, 0.5625, 0.09375, 0.5625, 0.09375, 0.5, 0.1094, 0.0, 0.125, 0.0625, 0.09375, 0.0625, 0.125, 0.4375, 0.125, 0.5, 0.09375, 0.5, 0.09375, 0.4375, 0.125, 0.375, 0.125, 0.4375, 0.09375, 0.4375, 0.09375, 0.375, 0.125, 0.3125, 0.125, 0.375, 0.09375, 0.375, 0.09375, 0.3125, 0.125, 0.25, 0.125, 0.3125, 0.09375, 0.3125, 0.09375, 0.25, 0.125, 0.1875, 0.125, 0.25, 0.09375, 0.25, 0.09375, 0.1875, 0.125, 0.125, 0.125, 0.1875, 0.09375, 0.1875, 0.09375, 0.125, 0.125, 0.5625, 0.125, 0.625, 0.09375, 0.625, 0.09375, 0.5625, 0.09375, 0.25, 0.09375, 0.3125, 0.0625, 0.3125, 0.0625, 0.25, 0.09375, 0.1875, 0.09375, 0.25, 0.0625, 0.25, 0.0625, 0.1875, 0.09375, 0.125, 0.09375, 0.1875, 0.0625, 0.1875, 0.0625, 0.125, 0.09375, 0.5625, 0.09375, 0.625, 0.0625, 0.625, 0.0625, 0.5625, 0.09375, 0.0625, 0.09375, 0.125, 0.0625, 0.125, 0.0625, 0.0625, 0.09375, 0.5, 0.09375, 0.5625, 0.0625, 0.5625, 0.0625, 0.5, 0.07813, 0.0, 0.09375, 0.0625, 0.0625, 0.0625, 0.09375, 0.4375, 0.09375, 0.5, 0.0625, 0.5, 0.0625, 0.4375, 0.09375, 0.375, 0.09375, 0.4375, 0.0625, 0.4375, 0.0625, 0.375, 0.09375, 0.3125, 0.09375, 0.375, 0.0625, 0.375, 0.0625, 0.3125, 0.04688, 0.0, 0.0625, 0.0625, 0.03125, 0.0625, 0.0625, 0.4375, 0.0625, 0.5, 0.03125, 0.5, 0.03125, 0.4375, 0.0625, 0.375, 0.0625, 0.4375, 0.03125, 0.4375, 0.03125, 0.375, 0.0625, 0.3125, 0.0625, 0.375, 0.03125, 0.375, 0.03125, 0.3125, 0.0625, 0.25, 0.0625, 0.3125, 0.03125, 0.3125, 0.03125, 0.25, 0.0625, 0.1875, 0.0625, 0.25, 0.03125, 0.25, 0.03125, 0.1875, 0.0625, 0.125, 0.0625, 0.1875, 0.03125, 0.1875, 0.03125, 0.125, 0.0625, 0.5625, 0.0625, 0.625, 0.03125, 0.625, 0.03125, 0.5625, 0.0625, 0.0625, 0.0625, 0.125, 0.03125, 0.125, 0.03125, 0.0625, 0.0625, 0.5, 0.0625, 0.5625, 0.03125, 0.5625, 0.03125, 0.5, 0.03125, 0.1875, 0.03125, 0.25, 0.0, 0.25, 5.96e-08, 0.1875, 0.03125, 0.125, 0.03125, 0.1875, 5.96e-08, 0.1875, 8.941e-08, 0.125, 0.03125, 0.5625, 0.03125, 0.625, 5.96e-08, 0.625, 0.0, 0.5625, 0.03125, 0.0625, 0.03125, 0.125, 8.941e-08, 0.125, 2.384e-07, 0.0625, 0.03125, 0.5, 0.03125, 0.5625, 0.0, 0.5625, 0.0, 0.5, 0.01563, 0.0, 0.03125, 0.0625, 2.384e-07, 0.0625, 0.03125, 0.4375, 0.03125, 0.5, 0.0, 0.5, 0.0, 0.4375, 0.03125, 0.375, 0.03125, 0.4375, 0.0, 0.4375, 5.96e-08, 0.375, 0.03125, 0.3125, 0.03125, 0.375, 5.96e-08, 0.375, 0.0, 0.3125, 0.03125, 0.25, 0.03125, 0.3125, 0.0, 0.3125, 0.0, 0.25, 1.0, 0.4375, 1.0, 0.5, 0.9688, 0.5, 0.9688, 0.4375, 1.0, 0.375, 1.0, 0.4375, 0.9688, 0.4375, 0.9688, 0.375, 1.0, 0.3125, 1.0, 0.375, 0.9688, 0.375, 0.9688, 0.3125, 1.0, 0.25, 1.0, 0.3125, 0.9688, 0.3125, 0.9688, 0.25, 1.0, 0.1875, 1.0, 0.25, 0.9688, 0.25, 0.9688, 0.1875, 1.0, 0.125, 1.0, 0.1875, 0.9688, 0.1875, 0.9688, 0.125, 1.0, 0.5625, 1.0, 0.625, 0.9688, 0.625, 0.9688, 0.5625, 1.0, 0.0625, 1.0, 0.125, 0.9688, 0.125, 0.9688, 0.0625, 1.0, 0.5, 1.0, 0.5625, 0.9688, 0.5625, 0.9688, 0.5, 0.9844, 0.0, 1.0, 0.0625, 0.9688, 0.0625, 0.9688, 0.1875, 0.9688, 0.25, 0.9375, 0.25, 0.9375, 0.1875, 0.9688, 0.125, 0.9688, 0.1875, 0.9375, 0.1875, 0.9375, 0.125, 0.9688, 0.5625, 0.9688, 0.625, 0.9375, 0.625, 0.9375, 0.5625, 0.9688, 0.0625, 0.9688, 0.125, 0.9375, 0.125, 0.9375, 0.0625, 0.9688, 0.5, 0.9688, 0.5625, 0.9375, 0.5625, 0.9375, 0.5, 0.9531, 0.0, 0.9688, 0.0625, 0.9375, 0.0625, 0.9688, 0.4375, 0.9688, 0.5, 0.9375, 0.5, 0.9375, 0.4375, 0.9688, 0.375, 0.9688, 0.4375, 0.9375, 0.4375, 0.9375, 0.375, 0.9688, 0.3125, 0.9688, 0.375, 0.9375, 0.375, 0.9375, 0.3125, 0.9688, 0.25, 0.9688, 0.3125, 0.9375, 0.3125, 0.9375, 0.25, 0.9375, 0.375, 0.9375, 0.4375, 0.9062, 0.4375, 0.9062, 0.375, 0.9375, 0.3125, 0.9375, 0.375, 0.9062, 0.375, 0.9062, 0.3125, 0.9375, 0.25, 0.9375, 0.3125, 0.9062, 0.3125, 0.9062, 0.25, 0.9375, 0.1875, 0.9375, 0.25, 0.9062, 0.25, 0.9062, 0.1875, 0.9375, 0.125, 0.9375, 0.1875, 0.9062, 0.1875, 0.9063, 0.125, 0.9375, 0.5625, 0.9375, 0.625, 0.9062, 0.625, 0.9062, 0.5625, 0.9375, 0.0625, 0.9375, 0.125, 0.9063, 0.125, 0.9063, 0.0625, 0.9375, 0.5, 0.9375, 0.5625, 0.9062, 0.5625, 0.9062, 0.5, 0.9219, 0.0, 0.9375, 0.0625, 0.9063, 0.0625, 0.9375, 0.4375, 0.9375, 0.5, 0.9062, 0.5, 0.9062, 0.4375, 0.9063, 0.125, 0.9062, 0.1875, 0.875, 0.1875, 0.875, 0.125, 0.9062, 0.5625, 0.9062, 0.625, 0.875, 0.625, 0.875, 0.5625, 0.9063, 0.0625, 0.9063, 0.125, 0.875, 0.125, 0.875, 0.0625, 0.9062, 0.5, 0.9062, 0.5625, 0.875, 0.5625, 0.875, 0.5, 0.8906, 0.0, 0.9063, 0.0625, 0.875, 0.0625, 0.9062, 0.4375, 0.9062, 0.5, 0.875, 0.5, 0.875, 0.4375, 0.9062, 0.375, 0.9062, 0.4375, 0.875, 0.4375, 0.875, 0.375, 0.9062, 0.3125, 0.9062, 0.375, 0.875, 0.375, 0.875, 0.3125, 0.9062, 0.25, 0.9062, 0.3125, 0.875, 0.3125, 0.875, 0.25, 0.9062, 0.1875, 0.9062, 0.25, 0.875, 0.25, 0.875, 0.1875, 0.875, 0.375, 0.875, 0.4375, 0.8438, 0.4375, 0.8438, 0.375, 0.875, 0.3125, 0.875, 0.375, 0.8438, 0.375, 0.8438, 0.3125, 0.875, 0.25, 0.875, 0.3125, 0.8438, 0.3125, 0.8438, 0.25, 0.875, 0.1875, 0.875, 0.25, 0.8438, 0.25, 0.8438, 0.1875, 0.875, 0.125, 0.875, 0.1875, 0.8438, 0.1875, 0.8438, 0.125, 0.875, 0.5625, 0.875, 0.625, 0.8438, 0.625, 0.8438, 0.5625, 0.875, 0.0625, 0.875, 0.125, 0.8438, 0.125, 0.8438, 0.0625, 0.875, 0.5, 0.875, 0.5625, 0.8438, 0.5625, 0.8438, 0.5, 0.8594, 0.0, 0.875, 0.0625, 0.8438, 0.0625, 0.875, 0.4375, 0.875, 0.5, 0.8438, 0.5, 0.8438, 0.4375, 0.8438, 0.125, 0.8438, 0.1875, 0.8125, 0.1875, 0.8125, 0.125, 0.8438, 0.5625, 0.8438, 0.625, 0.8125, 0.625, 0.8125, 0.5625, 0.8438, 0.0625, 0.8438, 0.125, 0.8125, 0.125, 0.8125, 0.0625, 0.8438, 0.5, 0.8438, 0.5625, 0.8125, 0.5625, 0.8125, 0.5, 0.8281, 0.0, 0.8438, 0.0625, 0.8125, 0.0625, 0.8438, 0.4375, 0.8438, 0.5, 0.8125, 0.5, 0.8125, 0.4375, 0.8438, 0.375, 0.8438, 0.4375, 0.8125, 0.4375, 0.8125, 0.375, 0.8438, 0.3125, 0.8438, 0.375, 0.8125, 0.375, 0.8125, 0.3125, 0.8438, 0.25, 0.8438, 0.3125, 0.8125, 0.3125, 0.8125, 0.25, 0.8438, 0.1875, 0.8438, 0.25, 0.8125, 0.25, 0.8125, 0.1875, 0.8125, 0.3125, 0.8125, 0.375, 0.7812, 0.375, 0.7812, 0.3125, 0.8125, 0.25, 0.8125, 0.3125, 0.7812, 0.3125, 0.7812, 0.25, 0.8125, 0.1875, 0.8125, 0.25, 0.7812, 0.25, 0.7812, 0.1875, 0.8125, 0.125, 0.8125, 0.1875, 0.7812, 0.1875, 0.7812, 0.125, 0.8125, 0.5625, 0.8125, 0.625, 0.7812, 0.625, 0.7812, 0.5625, 0.8125, 0.0625, 0.8125, 0.125, 0.7812, 0.125, 0.7812, 0.0625, 0.8125, 0.5, 0.8125, 0.5625, 0.7812, 0.5625, 0.7812, 0.5, 0.7969, 0.0, 0.8125, 0.0625, 0.7812, 0.0625, 0.8125, 0.4375, 0.8125, 0.5, 0.7812, 0.5, 0.7812, 0.4375, 0.8125, 0.375, 0.8125, 0.4375, 0.7812, 0.4375, 0.7812, 0.375, 0.7812, 0.0625, 0.7812, 0.125, 0.75, 0.125, 0.75, 0.0625, 0.7812, 0.5, 0.7812, 0.5625, 0.75, 0.5625, 0.75, 0.5, 0.7656, 0.0, 0.7812, 0.0625, 0.75, 0.0625, 0.7812, 0.4375, 0.7812, 0.5, 0.75, 0.5, 0.75, 0.4375, 0.7812, 0.375, 0.7812, 0.4375, 0.75, 0.4375, 0.75, 0.375, 0.7812, 0.3125, 0.7812, 0.375, 0.75, 0.375, 0.75, 0.3125, 0.7812, 0.25, 0.7812, 0.3125, 0.75, 0.3125, 0.75, 0.25, 0.7812, 0.1875, 0.7812, 0.25, 0.75, 0.25, 0.75, 0.1875, 0.7812, 0.125, 0.7812, 0.1875, 0.75, 0.1875, 0.75, 0.125, 0.7812, 0.5625, 0.7812, 0.625, 0.75, 0.625, 0.75, 0.5625])
me_sphere.use_remesh_preserve_volume = False
me_sphere.use_remesh_preserve_attributes = False
me_sphere.use_mirror_vertex_groups = False
me_sphere.update()

# ---- objects
ob_light = bpy.data.objects.new('Light', light_light)
ob_camera = bpy.data.objects.new('Camera', cam_camera)
ob_sphere = bpy.data.objects.new('Sphere', me_sphere)

# ---- transforms, parenting, visibility, modifiers, constraints
ob_light.location = (3.859, 0.7225, 6.073)
ob_light.rotation_euler = (0.6503, 0.05522, 1.866)
ob_light.lock_rotations_4d = False
ob_light.empty_display_type = 'ARROWS'
ob_light.color = (0.0, 0.0, 0.0, 0.0)
ob_light.lineart.crease_threshold = 0.0
ob_camera.location = (7.359, -6.926, 4.958)
ob_camera.rotation_euler = (1.109, 0.0, 0.8149)
ob_camera.lock_rotations_4d = False
ob_camera.empty_display_type = 'ARROWS'
ob_camera.color = (0.0, 0.0, 0.0, 0.0)
ob_camera.display_type = 'WIRE'
ob_camera.lineart.crease_threshold = 0.0
ob_sphere.location = (0.0, 0.0, 0.0)
ob_sphere.lineart.crease_threshold = 0.0
_m = ob_sphere.modifiers.new('Solidify', 'SOLIDIFY')
_m.thickness = 0.09
_m.nonmanifold_thickness_mode = 'FIXED'
_m.nonmanifold_merge_threshold = 0.0003

# ---- collection membership
col_collection.objects.link(ob_light)
col_collection.objects.link(ob_camera)
col_collection.objects.link(ob_sphere)

# ---- scene / render settings (as saved in the file)
scene.camera = ob_camera
scene.frame_start = 1; scene.frame_end = 250; scene.frame_set(112)
scene.render.engine = 'BLENDER_EEVEE_NEXT'
scene.cycles.use_denoising = False
scene.cycles.samples = 128
scene.cycles.sampling_pattern = 'TABULATED_SOBOL'
scene.cycles.use_adaptive_sampling = False
scene.cycles.use_light_tree = False
scene.view_settings.view_transform = 'Filmic'
bpy.context.view_layer.update()
